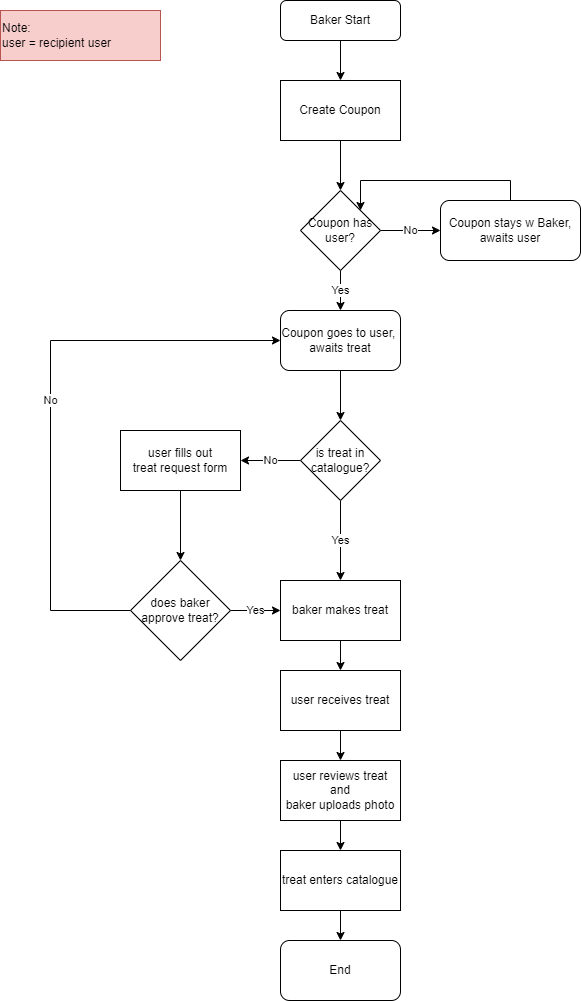

The diagram above was exported from draw.io. Its source (the exported page's mxGraphModel, read from the mxfile embedded in the PNG):
<mxGraphModel dx="1422" dy="737" grid="1" gridSize="10" guides="1" tooltips="1" connect="1" arrows="1" fold="1" page="1" pageScale="1" pageWidth="827" pageHeight="1169" math="0" shadow="0">
  <root>
    <mxCell id="WIyWlLk6GJQsqaUBKTNV-0" />
    <mxCell id="WIyWlLk6GJQsqaUBKTNV-1" parent="WIyWlLk6GJQsqaUBKTNV-0" />
    <mxCell id="FFxo9ju02VOEEcjdDDyV-1" value="" style="edgeStyle=orthogonalEdgeStyle;rounded=0;orthogonalLoop=1;jettySize=auto;html=1;" edge="1" parent="WIyWlLk6GJQsqaUBKTNV-1" source="WIyWlLk6GJQsqaUBKTNV-3" target="FFxo9ju02VOEEcjdDDyV-0">
      <mxGeometry relative="1" as="geometry" />
    </mxCell>
    <mxCell id="WIyWlLk6GJQsqaUBKTNV-3" value="Baker Start" style="rounded=1;whiteSpace=wrap;html=1;fontSize=12;glass=0;strokeWidth=1;shadow=0;" parent="WIyWlLk6GJQsqaUBKTNV-1" vertex="1">
      <mxGeometry x="330" y="20" width="120" height="40" as="geometry" />
    </mxCell>
    <mxCell id="FFxo9ju02VOEEcjdDDyV-3" value="" style="edgeStyle=orthogonalEdgeStyle;rounded=0;orthogonalLoop=1;jettySize=auto;html=1;" edge="1" parent="WIyWlLk6GJQsqaUBKTNV-1" source="FFxo9ju02VOEEcjdDDyV-0" target="FFxo9ju02VOEEcjdDDyV-2">
      <mxGeometry relative="1" as="geometry" />
    </mxCell>
    <mxCell id="FFxo9ju02VOEEcjdDDyV-0" value="Create Coupon" style="rounded=0;whiteSpace=wrap;html=1;" vertex="1" parent="WIyWlLk6GJQsqaUBKTNV-1">
      <mxGeometry x="330" y="100" width="120" height="60" as="geometry" />
    </mxCell>
    <mxCell id="FFxo9ju02VOEEcjdDDyV-5" value="Yes" style="edgeStyle=orthogonalEdgeStyle;rounded=0;orthogonalLoop=1;jettySize=auto;html=1;" edge="1" parent="WIyWlLk6GJQsqaUBKTNV-1" source="FFxo9ju02VOEEcjdDDyV-2" target="FFxo9ju02VOEEcjdDDyV-4">
      <mxGeometry relative="1" as="geometry" />
    </mxCell>
    <mxCell id="FFxo9ju02VOEEcjdDDyV-7" value="No" style="edgeStyle=orthogonalEdgeStyle;rounded=0;orthogonalLoop=1;jettySize=auto;html=1;" edge="1" parent="WIyWlLk6GJQsqaUBKTNV-1" source="FFxo9ju02VOEEcjdDDyV-2" target="FFxo9ju02VOEEcjdDDyV-6">
      <mxGeometry relative="1" as="geometry" />
    </mxCell>
    <mxCell id="FFxo9ju02VOEEcjdDDyV-2" value="Coupon has user?" style="rhombus;whiteSpace=wrap;html=1;rounded=0;" vertex="1" parent="WIyWlLk6GJQsqaUBKTNV-1">
      <mxGeometry x="350" y="210" width="80" height="80" as="geometry" />
    </mxCell>
    <mxCell id="FFxo9ju02VOEEcjdDDyV-11" value="" style="edgeStyle=orthogonalEdgeStyle;rounded=0;orthogonalLoop=1;jettySize=auto;html=1;" edge="1" parent="WIyWlLk6GJQsqaUBKTNV-1" source="FFxo9ju02VOEEcjdDDyV-4" target="FFxo9ju02VOEEcjdDDyV-10">
      <mxGeometry relative="1" as="geometry" />
    </mxCell>
    <mxCell id="FFxo9ju02VOEEcjdDDyV-4" value="Coupon goes to user,&amp;nbsp;&lt;br&gt;awaits treat" style="whiteSpace=wrap;html=1;rounded=1;" vertex="1" parent="WIyWlLk6GJQsqaUBKTNV-1">
      <mxGeometry x="330" y="330" width="120" height="60" as="geometry" />
    </mxCell>
    <mxCell id="FFxo9ju02VOEEcjdDDyV-23" style="edgeStyle=orthogonalEdgeStyle;rounded=0;orthogonalLoop=1;jettySize=auto;html=1;entryX=1;entryY=0;entryDx=0;entryDy=0;" edge="1" parent="WIyWlLk6GJQsqaUBKTNV-1" source="FFxo9ju02VOEEcjdDDyV-6" target="FFxo9ju02VOEEcjdDDyV-2">
      <mxGeometry relative="1" as="geometry">
        <mxPoint x="390" y="200" as="targetPoint" />
        <Array as="points">
          <mxPoint x="560" y="200" />
          <mxPoint x="410" y="200" />
        </Array>
      </mxGeometry>
    </mxCell>
    <mxCell id="FFxo9ju02VOEEcjdDDyV-6" value="Coupon stays w Baker,&lt;br&gt;awaits user" style="whiteSpace=wrap;html=1;rounded=1;" vertex="1" parent="WIyWlLk6GJQsqaUBKTNV-1">
      <mxGeometry x="490" y="220" width="140" height="60" as="geometry" />
    </mxCell>
    <mxCell id="FFxo9ju02VOEEcjdDDyV-15" value="No" style="edgeStyle=orthogonalEdgeStyle;rounded=0;orthogonalLoop=1;jettySize=auto;html=1;" edge="1" parent="WIyWlLk6GJQsqaUBKTNV-1" source="FFxo9ju02VOEEcjdDDyV-10" target="FFxo9ju02VOEEcjdDDyV-14">
      <mxGeometry relative="1" as="geometry" />
    </mxCell>
    <mxCell id="FFxo9ju02VOEEcjdDDyV-24" value="Yes" style="edgeStyle=orthogonalEdgeStyle;rounded=0;orthogonalLoop=1;jettySize=auto;html=1;entryX=0.5;entryY=0;entryDx=0;entryDy=0;" edge="1" parent="WIyWlLk6GJQsqaUBKTNV-1" source="FFxo9ju02VOEEcjdDDyV-10" target="FFxo9ju02VOEEcjdDDyV-19">
      <mxGeometry relative="1" as="geometry">
        <Array as="points">
          <mxPoint x="390" y="600" />
        </Array>
      </mxGeometry>
    </mxCell>
    <mxCell id="FFxo9ju02VOEEcjdDDyV-10" value="is treat in catalogue?" style="rhombus;whiteSpace=wrap;html=1;rounded=0;" vertex="1" parent="WIyWlLk6GJQsqaUBKTNV-1">
      <mxGeometry x="350" y="440" width="80" height="80" as="geometry" />
    </mxCell>
    <mxCell id="FFxo9ju02VOEEcjdDDyV-17" value="" style="edgeStyle=orthogonalEdgeStyle;rounded=0;orthogonalLoop=1;jettySize=auto;html=1;" edge="1" parent="WIyWlLk6GJQsqaUBKTNV-1" source="FFxo9ju02VOEEcjdDDyV-14" target="FFxo9ju02VOEEcjdDDyV-16">
      <mxGeometry relative="1" as="geometry" />
    </mxCell>
    <mxCell id="FFxo9ju02VOEEcjdDDyV-14" value="user fills out&lt;br&gt;treat request form" style="whiteSpace=wrap;html=1;rounded=0;" vertex="1" parent="WIyWlLk6GJQsqaUBKTNV-1">
      <mxGeometry x="170" y="450" width="120" height="60" as="geometry" />
    </mxCell>
    <mxCell id="FFxo9ju02VOEEcjdDDyV-18" value="No" style="edgeStyle=orthogonalEdgeStyle;rounded=0;orthogonalLoop=1;jettySize=auto;html=1;entryX=0;entryY=0.5;entryDx=0;entryDy=0;" edge="1" parent="WIyWlLk6GJQsqaUBKTNV-1" source="FFxo9ju02VOEEcjdDDyV-16" target="FFxo9ju02VOEEcjdDDyV-4">
      <mxGeometry relative="1" as="geometry">
        <Array as="points">
          <mxPoint x="100" y="630" />
          <mxPoint x="100" y="360" />
        </Array>
      </mxGeometry>
    </mxCell>
    <mxCell id="FFxo9ju02VOEEcjdDDyV-20" value="Yes" style="edgeStyle=orthogonalEdgeStyle;rounded=0;orthogonalLoop=1;jettySize=auto;html=1;" edge="1" parent="WIyWlLk6GJQsqaUBKTNV-1" source="FFxo9ju02VOEEcjdDDyV-16" target="FFxo9ju02VOEEcjdDDyV-19">
      <mxGeometry relative="1" as="geometry" />
    </mxCell>
    <mxCell id="FFxo9ju02VOEEcjdDDyV-16" value="does baker approve treat?" style="rhombus;whiteSpace=wrap;html=1;rounded=0;" vertex="1" parent="WIyWlLk6GJQsqaUBKTNV-1">
      <mxGeometry x="180" y="580" width="100" height="100" as="geometry" />
    </mxCell>
    <mxCell id="FFxo9ju02VOEEcjdDDyV-27" value="" style="edgeStyle=orthogonalEdgeStyle;rounded=0;orthogonalLoop=1;jettySize=auto;html=1;" edge="1" parent="WIyWlLk6GJQsqaUBKTNV-1" source="FFxo9ju02VOEEcjdDDyV-19" target="FFxo9ju02VOEEcjdDDyV-26">
      <mxGeometry relative="1" as="geometry" />
    </mxCell>
    <mxCell id="FFxo9ju02VOEEcjdDDyV-19" value="baker makes treat" style="whiteSpace=wrap;html=1;rounded=0;" vertex="1" parent="WIyWlLk6GJQsqaUBKTNV-1">
      <mxGeometry x="330" y="600" width="120" height="60" as="geometry" />
    </mxCell>
    <mxCell id="FFxo9ju02VOEEcjdDDyV-30" value="" style="edgeStyle=orthogonalEdgeStyle;rounded=0;orthogonalLoop=1;jettySize=auto;html=1;" edge="1" parent="WIyWlLk6GJQsqaUBKTNV-1" source="FFxo9ju02VOEEcjdDDyV-26" target="FFxo9ju02VOEEcjdDDyV-29">
      <mxGeometry relative="1" as="geometry" />
    </mxCell>
    <mxCell id="FFxo9ju02VOEEcjdDDyV-26" value="user receives treat" style="whiteSpace=wrap;html=1;rounded=0;" vertex="1" parent="WIyWlLk6GJQsqaUBKTNV-1">
      <mxGeometry x="330" y="690" width="120" height="60" as="geometry" />
    </mxCell>
    <mxCell id="FFxo9ju02VOEEcjdDDyV-28" value="&lt;div style=&quot;&quot;&gt;&lt;span style=&quot;background-color: initial;&quot;&gt;Note:&lt;/span&gt;&lt;/div&gt;user = recipient user" style="text;html=1;strokeColor=#b85450;fillColor=#f8cecc;align=left;verticalAlign=middle;whiteSpace=wrap;rounded=0;" vertex="1" parent="WIyWlLk6GJQsqaUBKTNV-1">
      <mxGeometry x="50" y="30" width="160" height="50" as="geometry" />
    </mxCell>
    <mxCell id="FFxo9ju02VOEEcjdDDyV-32" value="" style="edgeStyle=orthogonalEdgeStyle;rounded=0;orthogonalLoop=1;jettySize=auto;html=1;" edge="1" parent="WIyWlLk6GJQsqaUBKTNV-1" source="FFxo9ju02VOEEcjdDDyV-29" target="FFxo9ju02VOEEcjdDDyV-31">
      <mxGeometry relative="1" as="geometry" />
    </mxCell>
    <mxCell id="FFxo9ju02VOEEcjdDDyV-29" value="user reviews treat&lt;br&gt;and&lt;br&gt;baker uploads photo" style="whiteSpace=wrap;html=1;rounded=0;" vertex="1" parent="WIyWlLk6GJQsqaUBKTNV-1">
      <mxGeometry x="330" y="780" width="120" height="60" as="geometry" />
    </mxCell>
    <mxCell id="FFxo9ju02VOEEcjdDDyV-34" value="" style="edgeStyle=orthogonalEdgeStyle;rounded=0;orthogonalLoop=1;jettySize=auto;html=1;" edge="1" parent="WIyWlLk6GJQsqaUBKTNV-1" source="FFxo9ju02VOEEcjdDDyV-31" target="FFxo9ju02VOEEcjdDDyV-33">
      <mxGeometry relative="1" as="geometry" />
    </mxCell>
    <mxCell id="FFxo9ju02VOEEcjdDDyV-31" value="treat enters catalogue" style="whiteSpace=wrap;html=1;rounded=0;" vertex="1" parent="WIyWlLk6GJQsqaUBKTNV-1">
      <mxGeometry x="330" y="870" width="120" height="60" as="geometry" />
    </mxCell>
    <mxCell id="FFxo9ju02VOEEcjdDDyV-33" value="End" style="whiteSpace=wrap;html=1;rounded=1;" vertex="1" parent="WIyWlLk6GJQsqaUBKTNV-1">
      <mxGeometry x="330" y="960" width="120" height="60" as="geometry" />
    </mxCell>
  </root>
</mxGraphModel>